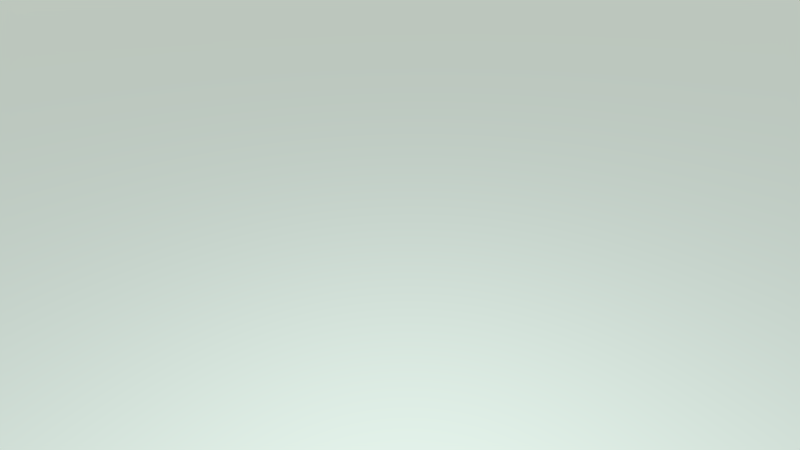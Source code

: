 # Source: game_bowling.blend  (saved by Blender 3.3.6; exported with 4.5.12 LTS)
import bpy
from mathutils import Matrix  # noqa: F401  (used for matrix-valued properties, if any)

bpy.ops.wm.read_factory_settings(use_empty=True)
scene = bpy.context.scene
scene.name = 'Menu'

# ---- collections
col_collection_1 = bpy.data.collections.new('Collection 1'); scene.collection.children.link(col_collection_1)

# ---- world
world_world = bpy.data.worlds.new('World'); scene.world = world_world
world_world.use_nodes = True; world_world.node_tree.nodes.clear()
_N = world_world.node_tree.nodes; _L = world_world.node_tree.links
n0 = _N.new('ShaderNodeOutputWorld'); n0.name = 'World Output'; n0.location = (300, 300)
n1 = _N.new('ShaderNodeBackground'); n1.name = 'Background'; n1.location = (10, 300)
n1.inputs[1].default_value = 5.0
n2 = _N.new('ShaderNodeTexSky'); n2.name = 'Sky Texture'; n2.location = (-277, 354)
n2.sky_type = 'HOSEK_WILKIE'
n2.sun_direction = (-0.01538, 0.8462, 0.5327)
n2.turbidity = 4.0
n2.sun_elevation = 1.571
_L.new(n1.outputs[0], n0.inputs[0])
_L.new(n2.outputs[0], n1.inputs[0])
n0.is_active_output = True
world_world.color = (0.05088, 0.05088, 0.05088)
world_world.use_sun_shadow = False
world_world.sun_shadow_jitter_overblur = 0.0
world_world.cycles.sampling_method = 'MANUAL'

# ---- cameras
cam_camera = bpy.data.cameras.new('Camera')
cam_camera.clip_end = 200.0
cam_camera.lens = 16.0
cam_camera.sensor_width = 32.0
cam_camera.sensor_height = 18.0
cam_camera.ortho_scale = 7.314
cam_camera.dof.focus_distance = 0.0
cam_camera.dof.aperture_fstop = 128.0

# ---- objects
ob_cameramenu = bpy.data.objects.new('CameraMenu', cam_camera)

# ---- transforms, parenting, visibility, modifiers, constraints
ob_cameramenu.location = (0.0, 0.0, 0.0)
ob_cameramenu.lineart.crease_threshold = 0.0

# ---- collection membership
col_collection_1.objects.link(ob_cameramenu)

# ---- scene / render settings (as saved in the file)
scene.camera = ob_cameramenu
scene.frame_start = 1; scene.frame_end = 250; scene.frame_set(1)
scene.render.engine = 'BLENDER_EEVEE_NEXT'
scene.render.image_settings.exr_codec = 'NONE'
scene.render.resolution_x = 1280
scene.render.resolution_y = 720
scene.render.dither_intensity = 0.0
scene.render.motion_blur_shutter = 1.0
scene.render.simplify_subdivision_render = 0
scene.render.simplify_child_particles_render = 0.0
scene.cycles.use_denoising = False
scene.cycles.samples = 128
scene.cycles.sampling_pattern = 'TABULATED_SOBOL'
scene.cycles.light_sampling_threshold = 0.0
scene.cycles.use_adaptive_sampling = False
scene.cycles.use_light_tree = False
scene.cycles.blur_glossy = 0.0
scene.cycles.sample_clamp_indirect = 0.0
scene.view_settings.view_transform = 'Standard'
bpy.context.view_layer.update()

